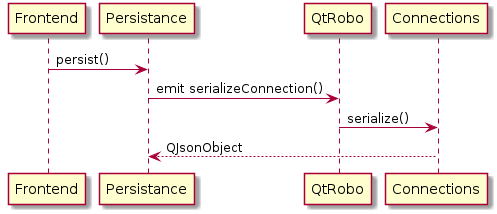

The diagram above was rendered by PlantUML. Its source (embedded in the PNG):
@startuml
Frontend -> Persistance: persist()
Persistance -> QtRobo: emit serializeConnection()
QtRobo -> Connections: serialize()
Connections --> Persistance: QJsonObject
@enduml